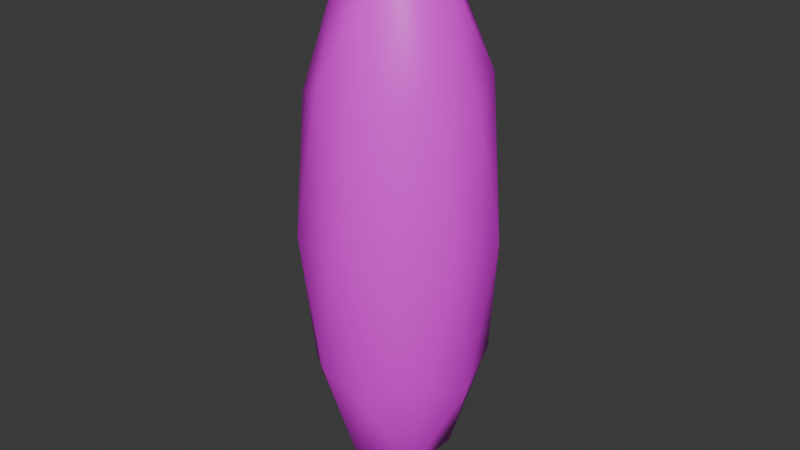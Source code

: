 # Source: Tree.blend  (saved by Blender 4.0.36; exported with 4.5.12 LTS)
import bpy
from mathutils import Matrix  # noqa: F401  (used for matrix-valued properties, if any)

bpy.ops.wm.read_factory_settings(use_empty=True)
scene = bpy.context.scene
scene.name = 'Scene'

# ---- collections
col_collection = bpy.data.collections.new('Collection'); scene.collection.children.link(col_collection)

# ---- images (referenced by path relative to the original .blend; pixels are not part of the script)
import os
ASSET_DIR = os.environ.get("B2B_ASSET_DIR", "")  # directory of the original .blend (textures are referenced by path, not embedded)
HERE = os.path.dirname(os.path.abspath(__file__))  # packed textures are extracted next to this script under _unpacked/

def load_image(name, relpath, width, height, colorspace="sRGB"):
    """Load a texture the original file referenced (path relative to the .blend, or extracted next to this script)."""
    p = next((c for c in (os.path.join(HERE, relpath), os.path.join(ASSET_DIR, relpath)) if relpath and os.path.exists(c)), "")
    if p:
        img = bpy.data.images.load(p, check_existing=True)
        img.name = name
    else:  # same state as the original file: an image datablock whose file is absent (Cycles renders it pink)
        img = bpy.data.images.new(name, width, height)
        img.source = "FILE"
        img.filepath = "//" + (relpath or name)
    img.colorspace_settings.name = colorspace
    return img
img_colorpalette_png = load_image('ColorPalette.png', 'ColorPalette.png', 1024, 1024, 'sRGB')

# ---- materials (node trees are filled in below, after node groups)
mat_material = bpy.data.materials.new('Material')
mat_material.use_transparent_shadow = False

# ---- node groups
ng_auto_smooth = bpy.data.node_groups.new('Auto Smooth', 'GeometryNodeTree')
_s = ng_auto_smooth.interface.new_socket(name='Geometry', in_out='OUTPUT', socket_type='NodeSocketGeometry')
_s = ng_auto_smooth.interface.new_socket(name='Geometry', in_out='INPUT', socket_type='NodeSocketGeometry')
_s = ng_auto_smooth.interface.new_socket(name='Angle', in_out='INPUT', socket_type='NodeSocketFloat')
_s.subtype = 'ANGLE'
_s.min_value = 0.0
_s.max_value = 3.142
ng_auto_smooth.is_modifier = True
_N = ng_auto_smooth.nodes; _L = ng_auto_smooth.links
n0 = _N.new('NodeGroupOutput'); n0.name = 'Group Output'; n0.location = (480, -100)
n1 = _N.new('NodeGroupInput'); n1.name = 'Group Input'; n1.location = (-420, -300)
n2 = _N.new('NodeGroupInput'); n2.name = 'Group Input.001'; n2.location = (-60, -100)
n3 = _N.new('GeometryNodeSetShadeSmooth'); n3.name = 'Set Shade Smooth'; n3.location = (120, -100)
n3.domain = 'EDGE'
n4 = _N.new('GeometryNodeSetShadeSmooth'); n4.name = 'Set Shade Smooth.001'; n4.location = (300, -100)
n5 = _N.new('GeometryNodeInputMeshEdgeAngle'); n5.name = 'Edge Angle'; n5.location = (-420, -220)
n6 = _N.new('GeometryNodeInputEdgeSmooth'); n6.name = 'Is Edge Smooth'; n6.location = (-60, -160)
n7 = _N.new('GeometryNodeInputShadeSmooth'); n7.name = 'Is Face Smooth'; n7.location = (-240, -340)
n8 = _N.new('FunctionNodeBooleanMath'); n8.name = 'Boolean Math'; n8.location = (-60, -220)
n9 = _N.new('FunctionNodeCompare'); n9.name = 'Compare'; n9.location = (-240, -180)
n9.operation = 'LESS_EQUAL'
_L.new(n5.outputs[0], n9.inputs[0])
_L.new(n4.outputs[0], n0.inputs[0])
_L.new(n1.outputs[1], n9.inputs[1])
_L.new(n9.outputs[0], n8.inputs[0])
_L.new(n7.outputs[0], n8.inputs[1])
_L.new(n2.outputs[0], n3.inputs[0])
_L.new(n6.outputs[0], n3.inputs[1])
_L.new(n3.outputs[0], n4.inputs[0])
_L.new(n8.outputs[0], n3.inputs[2])
n0.is_active_output = True

# ---- material node trees
mat_material.use_nodes = True; mat_material.node_tree.nodes.clear()
_N = mat_material.node_tree.nodes; _L = mat_material.node_tree.links
n0 = _N.new('ShaderNodeBsdfPrincipled'); n0.name = 'Principled BSDF'; n0.location = (10, 300)
n0.inputs[3].default_value = 1.45
n1 = _N.new('ShaderNodeOutputMaterial'); n1.name = 'Material Output'; n1.location = (300, 300)
n2 = _N.new('ShaderNodeTexImage'); n2.name = 'Image Texture'; n2.location = (-500, 161)
n2.image = img_colorpalette_png
n2.interpolation = 'Closest'
_L.new(n0.outputs[0], n1.inputs[0])
_L.new(n2.outputs[0], n0.inputs[0])
n1.is_active_output = True

# ---- world
world_world = bpy.data.worlds.new('World'); scene.world = world_world
world_world.use_nodes = True; world_world.node_tree.nodes.clear()
_N = world_world.node_tree.nodes; _L = world_world.node_tree.links
n0 = _N.new('ShaderNodeOutputWorld'); n0.name = 'World Output'; n0.location = (300, 300)
n1 = _N.new('ShaderNodeBackground'); n1.name = 'Background'; n1.location = (10, 300)
n1.inputs[0].default_value = (0.05088, 0.05088, 0.05088, 1.0)
_L.new(n1.outputs[0], n0.inputs[0])
n0.is_active_output = True
world_world.color = (0.05088, 0.05088, 0.05088)
world_world.use_sun_shadow = False
world_world.sun_shadow_jitter_overblur = 0.0

# ---- meshes
me_icosphere = bpy.data.meshes.new('Icosphere')
me_icosphere.from_pydata([(0.0, 0.0, 0.0), (0.7236, -0.5257, 0.5528), (-0.2764, -0.8506, 0.5528), (-0.8944, 0.0, 0.5528), (-0.2764, 0.8506, 0.5528), (0.7236, 0.5257, 0.5528), (0.2764, -0.8506, 1.447), (-0.7236, -0.5257, 1.447), (-0.7236, 0.5257, 1.447), (0.2764, 0.8506, 1.447), (0.8944, 0.0, 1.447), (0.0, 0.0, 2.0), (-0.1625, -0.5, 0.1493), (0.4253, -0.309, 0.1493), (0.2629, -0.809, 0.4743), (0.8506, 0.0, 0.4743), (0.4253, 0.309, 0.1493), (-0.5257, 0.0, 0.1493), (-0.6882, -0.5, 0.4743), (-0.1625, 0.5, 0.1493), (-0.6882, 0.5, 0.4743), (0.2629, 0.809, 0.4743), (0.9511, -0.309, 1.0), (0.9511, 0.309, 1.0), (0.0, -1.0, 1.0), (0.5878, -0.809, 1.0), (-0.9511, -0.309, 1.0), (-0.5878, -0.809, 1.0), (-0.5878, 0.809, 1.0), (-0.9511, 0.309, 1.0), (0.5878, 0.809, 1.0), (0.0, 1.0, 1.0), (0.6882, -0.5, 1.526), (-0.2629, -0.809, 1.526), (-0.8506, 0.0, 1.526), (-0.2629, 0.809, 1.526), (0.6882, 0.5, 1.526), (0.1625, -0.5, 1.851), (0.5257, 0.0, 1.851), (-0.4253, -0.309, 1.851), (-0.4253, 0.309, 1.851), (0.1625, 0.5, 1.851)], [], [(0, 13, 12), (1, 13, 15), (0, 12, 17), (0, 17, 19), (0, 19, 16), (1, 15, 22), (2, 14, 24), (3, 18, 26), (4, 20, 28), (5, 21, 30), (1, 22, 25), (2, 24, 27), (3, 26, 29), (4, 28, 31), (5, 30, 23), (6, 32, 37), (7, 33, 39), (8, 34, 40), (9, 35, 41), (10, 36, 38), (38, 41, 11), (38, 36, 41), (36, 9, 41), (41, 40, 11), (41, 35, 40), (35, 8, 40), (40, 39, 11), (40, 34, 39), (34, 7, 39), (39, 37, 11), (39, 33, 37), (33, 6, 37), (37, 38, 11), (37, 32, 38), (32, 10, 38), (23, 36, 10), (23, 30, 36), (30, 9, 36), (31, 35, 9), (31, 28, 35), (28, 8, 35), (29, 34, 8), (29, 26, 34), (26, 7, 34), (27, 33, 7), (27, 24, 33), (24, 6, 33), (25, 32, 6), (25, 22, 32), (22, 10, 32), (30, 31, 9), (30, 21, 31), (21, 4, 31), (28, 29, 8), (28, 20, 29), (20, 3, 29), (26, 27, 7), (26, 18, 27), (18, 2, 27), (24, 25, 6), (24, 14, 25), (14, 1, 25), (22, 23, 10), (22, 15, 23), (15, 5, 23), (16, 21, 5), (16, 19, 21), (19, 4, 21), (19, 20, 4), (19, 17, 20), (17, 3, 20), (17, 18, 3), (17, 12, 18), (12, 2, 18), (15, 16, 5), (15, 13, 16), (13, 0, 16), (12, 14, 2), (12, 13, 14), (13, 1, 14)])
me_icosphere.polygons.foreach_set('use_smooth', [True] * 80)
_uv = me_icosphere.uv_layers.new(name='UVMap')
_uv.uv.foreach_set('vector', [0.08249, 0.7977, 0.08249, 0.7977, 0.08249, 0.7977, 0.08249, 0.7977, 0.08249, 0.7977, 0.08249, 0.7977, 0.08249, 0.7977, 0.08249, 0.7977, 0.08249, 0.7977, 0.08249, 0.7977, 0.08249, 0.7977, 0.08249, 0.7977, 0.08249, 0.7977, 0.08249, 0.7977, 0.08249, 0.7977, 0.08249, 0.7977, 0.08249, 0.7977, 0.08249, 0.7977, 0.08249, 0.7977, 0.08249, 0.7977, 0.08249, 0.7977, 0.08249, 0.7977, 0.08249, 0.7977, 0.08249, 0.7977, 0.08249, 0.7977, 0.08249, 0.7977, 0.08249, 0.7977, 0.08249, 0.7977, 0.08249, 0.7977, 0.08249, 0.7977, 0.08249, 0.7977, 0.08249, 0.7977, 0.08249, 0.7977, 0.08249, 0.7977, 0.08249, 0.7977, 0.08249, 0.7977, 0.08249, 0.7977, 0.08249, 0.7977, 0.08249, 0.7977, 0.08249, 0.7977, 0.08249, 0.7977, 0.08249, 0.7977, 0.08249, 0.7977, 0.08249, 0.7977, 0.08249, 0.7977, 0.08249, 0.7977, 0.08249, 0.7977, 0.08249, 0.7977, 0.08249, 0.7977, 0.08249, 0.7977, 0.08249, 0.7977, 0.08249, 0.7977, 0.08249, 0.7977, 0.08249, 0.7977, 0.08249, 0.7977, 0.08249, 0.7977, 0.08249, 0.7977, 0.08249, 0.7977, 0.08249, 0.7977, 0.08249, 0.7977, 0.08249, 0.7977, 0.08249, 0.7977, 0.08249, 0.7977, 0.08249, 0.7977, 0.08249, 0.7977, 0.08249, 0.7977, 0.08249, 0.7977, 0.08249, 0.7977, 0.08249, 0.7977, 0.08249, 0.7977, 0.08249, 0.7977, 0.08249, 0.7977, 0.08249, 0.7977, 0.08249, 0.7977, 0.08249, 0.7977, 0.08249, 0.7977, 0.08249, 0.7977, 0.08249, 0.7977, 0.08249, 0.7977, 0.08249, 0.7977, 0.08249, 0.7977, 0.08249, 0.7977, 0.08249, 0.7977, 0.08249, 0.7977, 0.08249, 0.7977, 0.08249, 0.7977, 0.08249, 0.7977, 0.08249, 0.7977, 0.08249, 0.7977, 0.08249, 0.7977, 0.08249, 0.7977, 0.08249, 0.7977, 0.08249, 0.7977, 0.08249, 0.7977, 0.08249, 0.7977, 0.08249, 0.7977, 0.08249, 0.7977, 0.08249, 0.7977, 0.08249, 0.7977, 0.08249, 0.7977, 0.08249, 0.7977, 0.08249, 0.7977, 0.08249, 0.7977, 0.08249, 0.7977, 0.08249, 0.7977, 0.08249, 0.7977, 0.08249, 0.7977, 0.08249, 0.7977, 0.08249, 0.7977, 0.08249, 0.7977, 0.08249, 0.7977, 0.08249, 0.7977, 0.08249, 0.7977, 0.08249, 0.7977, 0.08249, 0.7977, 0.08249, 0.7977, 0.08249, 0.7977, 0.08249, 0.7977, 0.08249, 0.7977, 0.08249, 0.7977, 0.08249, 0.7977, 0.08249, 0.7977, 0.08249, 0.7977, 0.08249, 0.7977, 0.08249, 0.7977, 0.08249, 0.7977, 0.08249, 0.7977, 0.08249, 0.7977, 0.08249, 0.7977, 0.08249, 0.7977, 0.08249, 0.7977, 0.08249, 0.7977, 0.08249, 0.7977, 0.08249, 0.7977, 0.08249, 0.7977, 0.08249, 0.7977, 0.08249, 0.7977, 0.08249, 0.7977, 0.08249, 0.7977, 0.08249, 0.7977, 0.08249, 0.7977, 0.08249, 0.7977, 0.08249, 0.7977, 0.08249, 0.7977, 0.08249, 0.7977, 0.08249, 0.7977, 0.08249, 0.7977, 0.08249, 0.7977, 0.08249, 0.7977, 0.08249, 0.7977, 0.08249, 0.7977, 0.08249, 0.7977, 0.08249, 0.7977, 0.08249, 0.7977, 0.08249, 0.7977, 0.08249, 0.7977, 0.08249, 0.7977, 0.08249, 0.7977, 0.08249, 0.7977, 0.08249, 0.7977, 0.08249, 0.7977, 0.08249, 0.7977, 0.08249, 0.7977, 0.08249, 0.7977, 0.08249, 0.7977, 0.08249, 0.7977, 0.08249, 0.7977, 0.08249, 0.7977, 0.08249, 0.7977, 0.08249, 0.7977, 0.08249, 0.7977, 0.08249, 0.7977, 0.08249, 0.7977, 0.08249, 0.7977, 0.08249, 0.7977, 0.08249, 0.7977, 0.08249, 0.7977, 0.08249, 0.7977, 0.08249, 0.7977, 0.08249, 0.7977, 0.08249, 0.7977, 0.08249, 0.7977, 0.08249, 0.7977, 0.08249, 0.7977, 0.08249, 0.7977, 0.08249, 0.7977, 0.08249, 0.7977, 0.08249, 0.7977, 0.08249, 0.7977, 0.08249, 0.7977, 0.08249, 0.7977, 0.08249, 0.7977, 0.08249, 0.7977, 0.08249, 0.7977, 0.08249, 0.7977, 0.08249, 0.7977, 0.08249, 0.7977, 0.08249, 0.7977, 0.08249, 0.7977, 0.08249, 0.7977, 0.08249, 0.7977, 0.08249, 0.7977, 0.08249, 0.7977, 0.08249, 0.7977, 0.08249, 0.7977, 0.08249, 0.7977, 0.08249, 0.7977, 0.08249, 0.7977, 0.08249, 0.7977, 0.08249, 0.7977, 0.08249, 0.7977, 0.08249, 0.7977, 0.08249, 0.7977, 0.08249, 0.7977, 0.08249, 0.7977, 0.08249, 0.7977, 0.08249, 0.7977, 0.08249, 0.7977, 0.08249, 0.7977, 0.08249, 0.7977, 0.08249, 0.7977, 0.08249, 0.7977, 0.08249, 0.7977, 0.08249, 0.7977, 0.08249, 0.7977, 0.08249, 0.7977, 0.08249, 0.7977, 0.08249, 0.7977, 0.08249, 0.7977, 0.08249, 0.7977, 0.08249, 0.7977, 0.08249, 0.7977, 0.08249, 0.7977, 0.08249, 0.7977, 0.08249, 0.7977, 0.08249, 0.7977, 0.08249, 0.7977, 0.08249, 0.7977, 0.08249, 0.7977, 0.08249, 0.7977])
me_icosphere.materials.append(mat_material)
me_icosphere.update()

# ---- objects
ob_icosphere = bpy.data.objects.new('Icosphere', me_icosphere)

# ---- transforms, parenting, visibility, modifiers, constraints
ob_icosphere.location = (0.0, 0.0, 0.0)
ob_icosphere.scale = (1.0, 1.0, 3.0)
_m = ob_icosphere.modifiers.new('Auto Smooth', 'NODES')
_m.node_group = ng_auto_smooth
_gi = [s.identifier for s in ng_auto_smooth.interface.items_tree if s.item_type == 'SOCKET' and s.in_out == 'INPUT']
_m[_gi[1]] = 0.5236  # Angle

# ---- collection membership
col_collection.objects.link(ob_icosphere)

# ---- scene / render settings (as saved in the file)
scene.frame_start = 1; scene.frame_end = 250; scene.frame_set(1)
scene.render.engine = 'BLENDER_EEVEE_NEXT'
scene.cycles.sampling_pattern = 'TABULATED_SOBOL'
bpy.context.view_layer.update()

# ---- added for rendering (the .blend has no active camera and no usable light): camera, sun
cam_auto = bpy.data.cameras.new('AutoCamera')
cam_auto.lens = 50.0
cam_auto.sensor_width = 36.0
cam_auto.clip_end = 1000.0
ob_auto_camera = bpy.data.objects.new('AutoCamera', cam_auto)
scene.collection.objects.link(ob_auto_camera)
ob_auto_camera.location = (6.11055, -7.33266, 7.88844)
ob_auto_camera.rotation_euler = (1.09748, -7.21219e-08, 0.694738)
scene.camera = ob_auto_camera
light_auto_sun = bpy.data.lights.new('AutoSun', 'SUN')
light_auto_sun.energy = 3.0
light_auto_sun.angle = 0.0523599
ob_auto_sun = bpy.data.objects.new('AutoSun', light_auto_sun)
scene.collection.objects.link(ob_auto_sun)
ob_auto_sun.rotation_euler = (0.872665, 0.174533, 0.523599)
bpy.context.view_layer.update()
